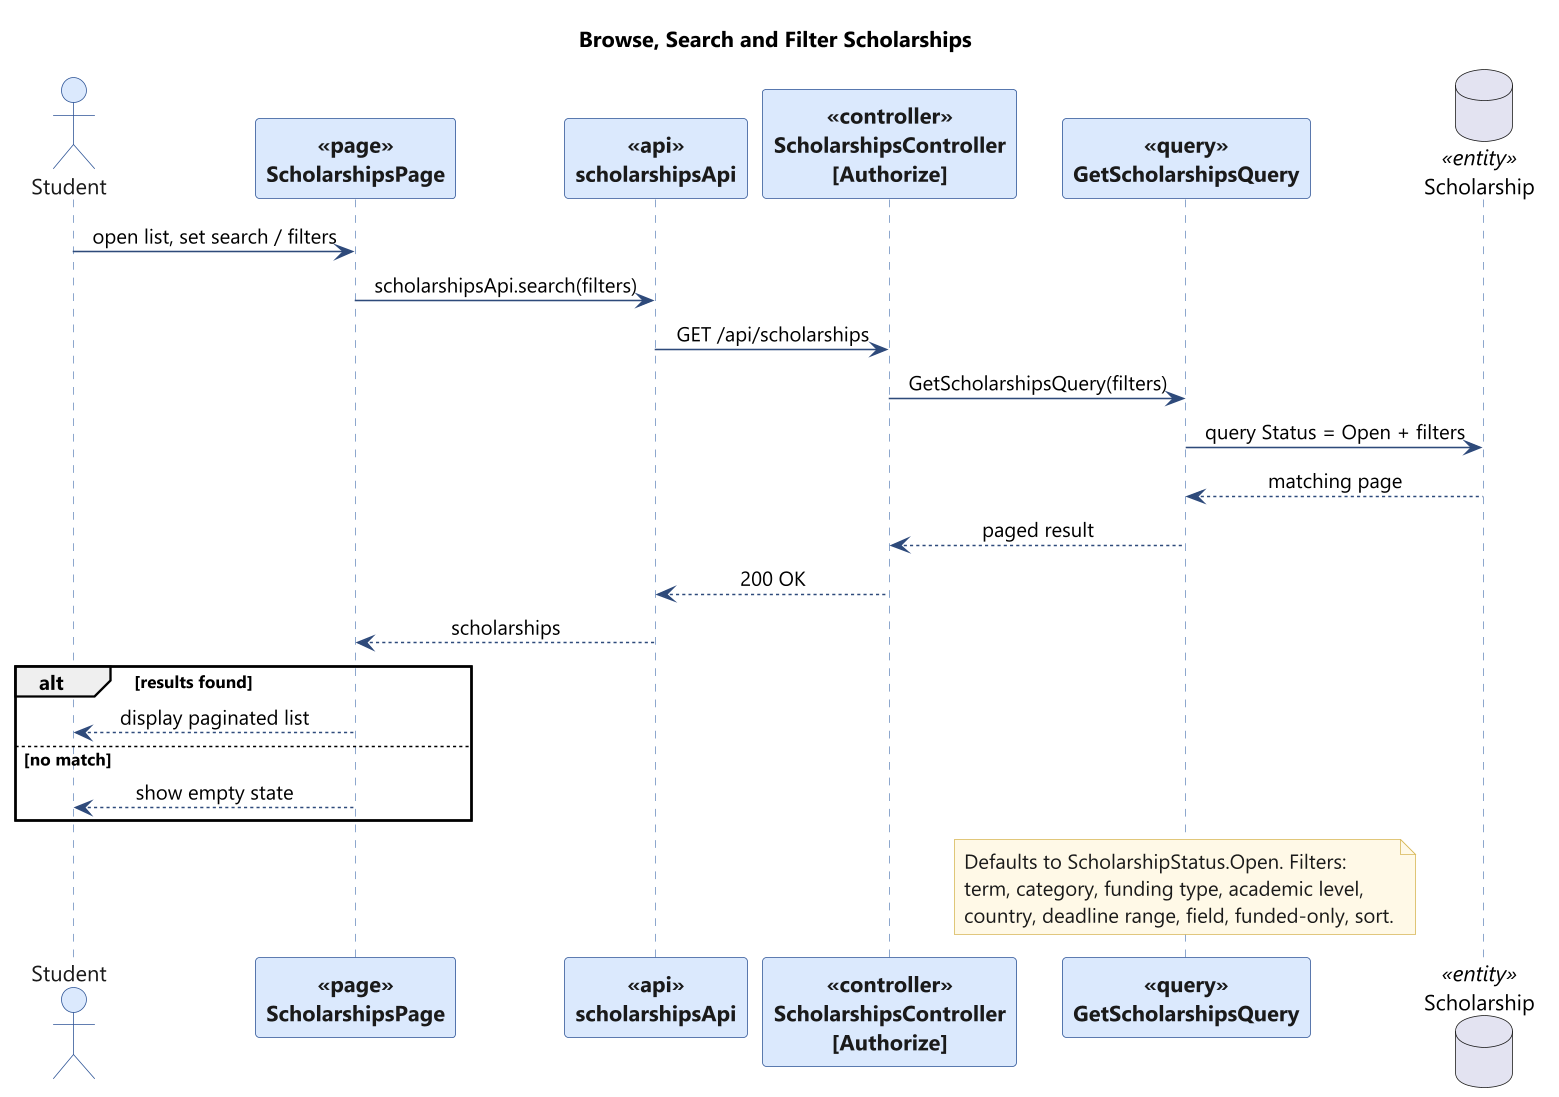

The diagram above was rendered by PlantUML. Its source (embedded in the PNG):
@startuml
skinparam backgroundColor #FFFFFF
skinparam shadowing false
skinparam defaultFontName "Segoe UI"
skinparam dpi 150
skinparam maxMessageSize 240
skinparam sequenceMessageAlign center
skinparam sequence {
  ArrowColor #2E4A7B
  LifeLineBorderColor #6C8EBF
  LifeLineBackgroundColor #EAF1FB
  ParticipantBorderColor #2E5496
  ParticipantBackgroundColor #DAE8FC
  ParticipantFontColor #1A1A1A
  ParticipantFontStyle bold
  ActorBorderColor #2E5496
  ActorBackgroundColor #DAE8FC
  ActorFontColor #1A1A1A
}
skinparam note {
  BackgroundColor #FFF9E6
  BorderColor #D6B656
  FontColor #1A1A1A
}
title Browse, Search and Filter Scholarships

actor "Student" as ST
participant "ScholarshipsPage" as PAGE <<page>>
participant "scholarshipsApi" as API <<api>>
participant "ScholarshipsController\n[Authorize]" as CTRL <<controller>>
participant "GetScholarshipsQuery" as Q <<query>>
database "Scholarship" as DB <<entity>>
ST -> PAGE : open list, set search / filters
PAGE -> API : scholarshipsApi.search(filters)
API -> CTRL : GET /api/scholarships
CTRL -> Q : GetScholarshipsQuery(filters)
Q -> DB : query Status = Open + filters
DB --> Q : matching page
Q --> CTRL : paged result
CTRL --> API : 200 OK
API --> PAGE : scholarships
alt results found
  PAGE --> ST : display paginated list
else no match
  PAGE --> ST : show empty state
end
note over Q : Defaults to ScholarshipStatus.Open. Filters:\nterm, category, funding type, academic level,\ncountry, deadline range, field, funded-only, sort.

@enduml